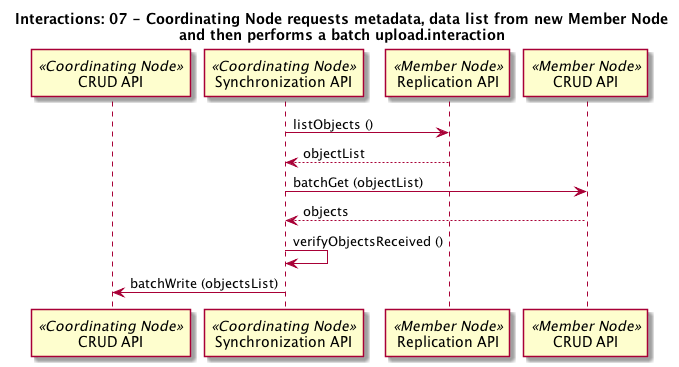

The diagram above was rendered by PlantUML. Its source (embedded in the PNG):
@startuml images/07_uc.png

 title Interactions: 07 - Coordinating Node requests metadata, data list from new Member Node\nand then performs a batch upload.interaction

 participant "CRUD API" as c_crud << Coordinating Node >>
 participant "Synchronization API" as c_sync << Coordinating Node >>
 participant "Replication API" as m_rep << Member Node >>
 c_sync -> m_rep: listObjects ()
 c_sync <-- m_rep: objectList
 participant "CRUD API" as m_crud << Member Node >>
 c_sync -> m_crud: batchGet (objectList)
 c_sync <-- m_crud: objects
 c_sync -> c_sync: verifyObjectsReceived ()
 c_sync -> c_crud: batchWrite (objectsList)
@enduml